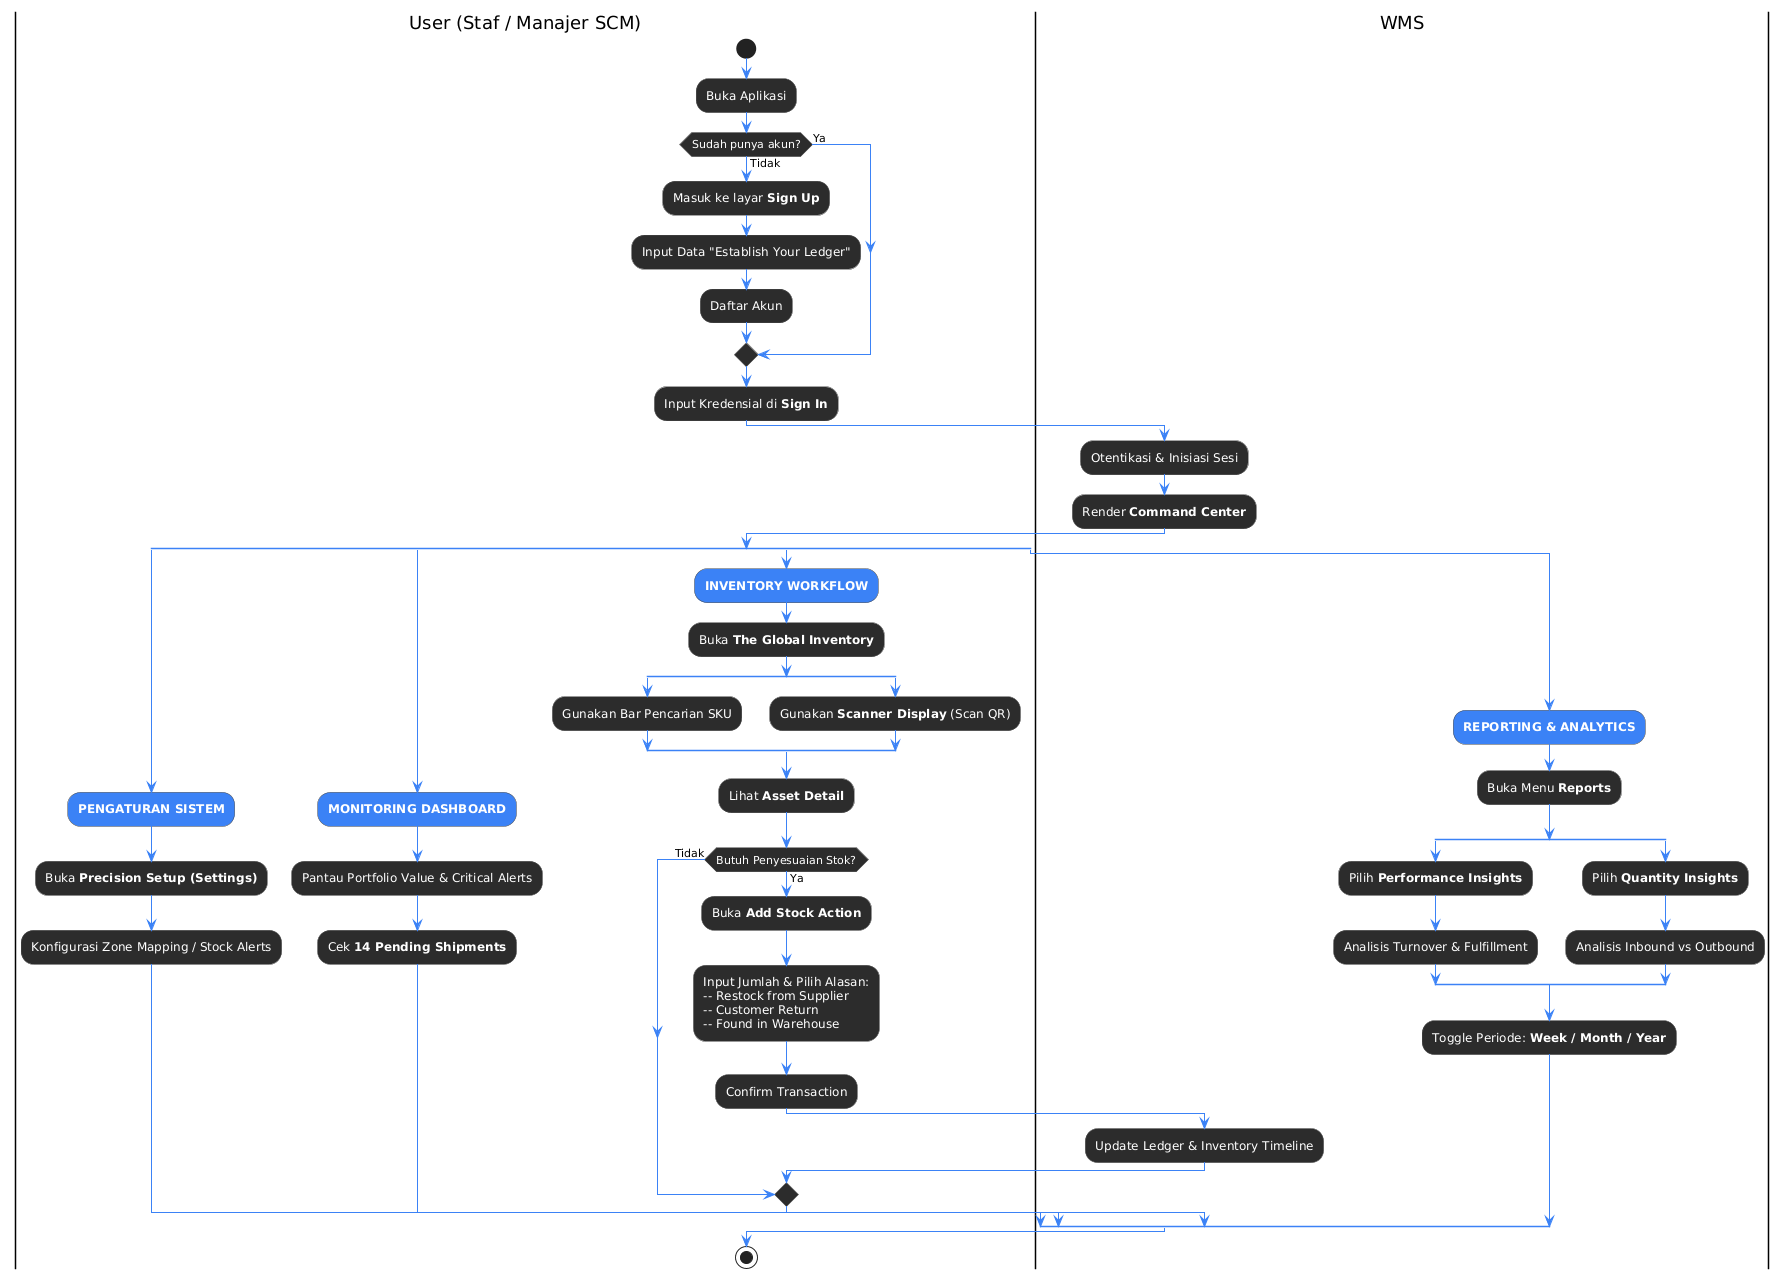

The diagram above was rendered by PlantUML. Its source (embedded in the PNG):
@startuml
skinparam BoxPadding 10
skinparam ActivityBackgroundColor #2C2C2C
skinparam ActivityBorderColor #4A4A4A
skinparam ActivityFontColor #FFFFFF
skinparam ArrowColor #3B82F6

|User (Staf / Manajer SCM)|
start
:Buka Aplikasi;

if (Sudah punya akun?) then (Tidak)
    :Masuk ke layar **Sign Up**;
    :Input Data "Establish Your Ledger";
    :Daftar Akun;
else (Ya)
endif

:Input Kredensial di **Sign In**;

|WMS|
:Otentikasi & Inisiasi Sesi;
:Render **Command Center**;

|User (Staf / Manajer SCM)|
split
    :**PENGATURAN SISTEM**; <<#3B82F6>>
    :Buka **Precision Setup (Settings)**;
    :Konfigurasi Zone Mapping / Stock Alerts;
split again
    :**MONITORING DASHBOARD**; <<#3B82F6>>
    :Pantau Portfolio Value & Critical Alerts;
    :Cek **14 Pending Shipments**;
split again
    :**INVENTORY WORKFLOW**; <<#3B82F6>>
    :Buka **The Global Inventory**;
    
    split
        :Gunakan Bar Pencarian SKU;
    split again
        :Gunakan **Scanner Display** (Scan QR);
    end split
    
    :Lihat **Asset Detail**;
    
    if (Butuh Penyesuaian Stok?) then (Ya)
        :Buka **Add Stock Action**;
        :Input Jumlah & Pilih Alasan:
        -- Restock from Supplier
        -- Customer Return
        -- Found in Warehouse;
        :Confirm Transaction;
        
        |WMS|
        :Update Ledger & Inventory Timeline;
    else (Tidak)
    endif
split again
    :**REPORTING & ANALYTICS**; <<#3B82F6>>
    :Buka Menu **Reports**;
    
    split
        :Pilih **Performance Insights**;
        :Analisis Turnover & Fulfillment;
    split again
        :Pilih **Quantity Insights**;
        :Analisis Inbound vs Outbound;
    end split
    
    :Toggle Periode: **Week / Month / Year**;
end split

|User (Staf / Manajer SCM)|
stop
@enduml